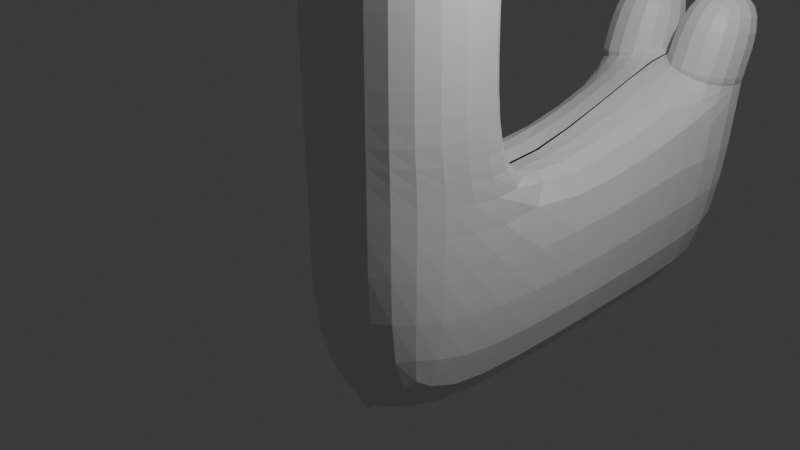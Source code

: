 # Source: Bird.blend  (saved by Blender 4.5.90; exported with 4.5.12 LTS)
import bpy
from mathutils import Matrix  # noqa: F401  (used for matrix-valued properties, if any)

bpy.ops.wm.read_factory_settings(use_empty=True)
scene = bpy.context.scene
scene.name = 'Scene'

# ---- collections
col_collection = bpy.data.collections.new('Collection'); scene.collection.children.link(col_collection)

# ---- materials (node trees are filled in below, after node groups)
mat_material = bpy.data.materials.new('Material')
mat_material.alpha_threshold = 0.0
mat_material.roughness = 0.5
mat_material.line_color = (0.0, 0.0, 0.0, 1.0)

# ---- material node trees
mat_material.use_nodes = True; mat_material.node_tree.nodes.clear()
_N = mat_material.node_tree.nodes; _L = mat_material.node_tree.links
n0 = _N.new('ShaderNodeOutputMaterial'); n0.name = 'Material Output'; n0.location = (200, 100)
n1 = _N.new('ShaderNodeBsdfPrincipled'); n1.name = 'Principled BSDF'; n1.location = (-200, 100)
n1.inputs[3].default_value = 1.45
_L.new(n1.outputs[0], n0.inputs[0])
n0.is_active_output = True

# ---- world
world_world = bpy.data.worlds.new('World'); scene.world = world_world
world_world.use_nodes = True; world_world.node_tree.nodes.clear()
_N = world_world.node_tree.nodes; _L = world_world.node_tree.links
n0 = _N.new('ShaderNodeOutputWorld'); n0.name = 'World Output'; n0.location = (200, 100)
n1 = _N.new('ShaderNodeBackground'); n1.name = 'Background'; n1.location = (-200, 100)
n1.inputs[0].default_value = (0.05088, 0.05088, 0.05088, 1.0)
_L.new(n1.outputs[0], n0.inputs[0])
n0.is_active_output = True
world_world.color = (0.05088, 0.05088, 0.05088)
world_world.sun_shadow_jitter_overblur = 0.0

# ---- cameras
cam_camera = bpy.data.cameras.new('Camera')
cam_camera.clip_end = 100.0
cam_camera.ortho_scale = 7.314

# ---- lights
light_light = bpy.data.lights.new('Light', 'POINT')
light_light.energy = 1000.0
light_light.shadow_soft_size = 0.1

# ---- meshes
me_cube = bpy.data.meshes.new('Cube')
me_cube.from_pydata([(0.9055, 0.7428, 2.377), (1.032, 0.614, -2.1), (0.9017, -0.7209, 2.377), (0.9017, -0.7209, -2.113), (0.9017, -0.7209, 3.931), (0.9055, 0.7352, 3.931), (0.7857, 1.307, 0.04804), (0.9017, -0.7209, 0.675), (0.9947, 4.774, -1.961), (0.9938, 5.177, 0.6375), (0.9055, 0.7428, 0.9459), (0.9017, -0.7209, 0.9459), (0.03185, 0.6051, -2.1), (0.0, -1.0, 2.377), (0.0, -1.0, -2.113), (0.0, 1.0, 2.377), (0.0, -1.0, 3.931), (0.0, 1.0, 3.931), (0.02627, 1.23, -0.2384), (0.0, -1.0, 0.675), (-0.00528, 4.765, -1.961), (0.03879, 5.142, 0.9319), (0.0, 1.0, 0.9459), (0.0, -1.0, 0.9459), (1.004, 3.684, -2.067), (0.8919, 4.161, 0.4514), (-0.004146, 4.109, 0.7218), (0.004445, 3.675, -2.067), (0.03819, 5.209, 0.7158), (0.9943, 5.127, 0.4342), (-0.004557, 4.155, 0.876), (0.8924, 4.098, 0.6099), (0.02318, 5.199, 0.6826), (0.9996, 5.139, 0.4751), (-0.009085, 4.144, 0.8374), (0.9067, 4.107, 0.6408), (0.01346, 5.19, 0.6167), (1.011, 5.149, 0.5514), (-0.01936, 4.134, 0.7655), (0.9157, 4.116, 0.7023), (0.01232, 5.186, 0.5918), (1.012, 5.153, 0.5802), (-0.02047, 4.13, 0.7383), (0.9167, 4.119, 0.7255), (0.03217, 5.541, 1.571), (1.032, 5.509, 1.559), (-0.000628, 4.486, 1.717), (0.9366, 4.474, 1.704)], [], [(13, 2, 4, 16), (12, 1, 3, 14), (10, 0, 2, 11), (22, 15, 0, 10), (2, 0, 5, 4), (1, 6, 7, 3), (20, 21, 9, 8), (25, 24, 8, 9), (26, 25, 31, 30), (18, 22, 10, 6), (6, 10, 11, 7), (7, 11, 23, 19), (3, 7, 19, 14), (24, 27, 20, 8), (0, 15, 17, 5), (5, 17, 16, 4), (11, 2, 13, 23), (1, 12, 27, 24), (18, 6, 25, 26), (6, 1, 24, 25), (31, 29, 33, 35), (21, 26, 30, 28), (25, 9, 29, 31), (9, 21, 28, 29), (33, 32, 36, 37), (29, 28, 32, 33), (30, 31, 35, 34), (28, 30, 34, 32), (38, 39, 43, 42), (34, 35, 39, 38), (32, 34, 38, 36), (35, 33, 37, 39), (43, 41, 45, 47), (36, 38, 42, 40), (39, 37, 41, 43), (37, 36, 40, 41), (46, 47, 45, 44), (41, 40, 44, 45), (42, 43, 47, 46), (40, 42, 46, 44)])
_uv = me_cube.uv_layers.new(name='UVMap')
_uv.uv.foreach_set('vector', [0.625, 0.875, 0.625, 0.75, 0.625, 0.75, 0.625, 0.875, 0.25, 0.5, 0.375, 0.5, 0.375, 0.75, 0.25, 0.75, 0.5497, 0.5, 0.625, 0.5, 0.625, 0.75, 0.5497, 0.75, 0.5497, 0.375, 0.625, 0.375, 0.625, 0.5, 0.5497, 0.5, 0.625, 0.75, 0.625, 0.5, 0.625, 0.5, 0.625, 0.75, 0.375, 0.5, 0.5216, 0.5, 0.5216, 0.75, 0.375, 0.75, 0.375, 0.375, 0.5216, 0.375, 0.5216, 0.5, 0.375, 0.5, 0.5216, 0.5, 0.375, 0.5, 0.375, 0.5, 0.5216, 0.5, 0.5216, 0.375, 0.5216, 0.5, 0.5216, 0.5, 0.5216, 0.375, 0.5216, 0.375, 0.5497, 0.375, 0.5497, 0.5, 0.5216, 0.5, 0.5216, 0.5, 0.5497, 0.5, 0.5497, 0.75, 0.5216, 0.75, 0.5216, 0.75, 0.5497, 0.75, 0.5497, 0.875, 0.5216, 0.875, 0.375, 0.75, 0.5216, 0.75, 0.5216, 0.875, 0.375, 0.875, 0.375, 0.5, 0.25, 0.5, 0.25, 0.5, 0.375, 0.5, 0.625, 0.5, 0.625, 0.375, 0.625, 0.375, 0.625, 0.5, 0.625, 0.5, 0.75, 0.5, 0.75, 0.75, 0.625, 0.75, 0.5497, 0.75, 0.625, 0.75, 0.625, 0.875, 0.5497, 0.875, 0.375, 0.5, 0.25, 0.5, 0.25, 0.5, 0.375, 0.5, 0.5216, 0.375, 0.5216, 0.5, 0.5216, 0.5, 0.5216, 0.375, 0.5216, 0.5, 0.375, 0.5, 0.375, 0.5, 0.5216, 0.5, 0.5216, 0.5, 0.5216, 0.5, 0.5216, 0.5, 0.5216, 0.5, 0.0, 0.0, 0.0, 0.0, 0.0, 0.0, 0.0, 0.0, 0.5216, 0.5, 0.5216, 0.5, 0.5216, 0.5, 0.5216, 0.5, 0.5216, 0.5, 0.5216, 0.375, 0.5216, 0.375, 0.5216, 0.5, 0.5216, 0.5, 0.5216, 0.375, 0.5216, 0.375, 0.5216, 0.5, 0.5216, 0.5, 0.5216, 0.375, 0.5216, 0.375, 0.5216, 0.5, 0.5216, 0.375, 0.5216, 0.5, 0.5216, 0.5, 0.5216, 0.375, 0.0, 0.0, 0.0, 0.0, 0.0, 0.0, 0.0, 0.0, 0.5216, 0.375, 0.5216, 0.5, 0.5216, 0.5, 0.5216, 0.375, 0.5216, 0.375, 0.5216, 0.5, 0.5216, 0.5, 0.5216, 0.375, 0.0, 0.0, 0.0, 0.0, 0.0, 0.0, 0.0, 0.0, 0.5216, 0.5, 0.5216, 0.5, 0.5216, 0.5, 0.5216, 0.5, 0.5216, 0.5, 0.5216, 0.5, 0.5216, 0.5, 0.5216, 0.5, 0.0, 0.0, 0.0, 0.0, 0.0, 0.0, 0.0, 0.0, 0.5216, 0.5, 0.5216, 0.5, 0.5216, 0.5, 0.5216, 0.5, 0.5216, 0.5, 0.5216, 0.375, 0.5216, 0.375, 0.5216, 0.5, 0.5216, 0.375, 0.5216, 0.5, 0.5216, 0.5, 0.5216, 0.375, 0.5216, 0.5, 0.5216, 0.375, 0.5216, 0.375, 0.5216, 0.5, 0.5216, 0.375, 0.5216, 0.5, 0.5216, 0.5, 0.5216, 0.375, 0.0, 0.0, 0.0, 0.0, 0.0, 0.0, 0.0, 0.0])
me_cube.materials.append(mat_material)
me_cube.use_mirror_vertex_groups = False
me_cube.update()

# ---- objects
ob_cube = bpy.data.objects.new('Cube', me_cube)
ob_light = bpy.data.objects.new('Light', light_light)
ob_camera = bpy.data.objects.new('Camera', cam_camera)

# ---- transforms, parenting, visibility, modifiers, constraints
ob_cube.location = (0.0, 0.0, 0.0)
ob_cube.lock_rotations_4d = False
ob_cube.empty_display_type = 'ARROWS'
ob_cube.lineart.crease_threshold = 0.0
_m = ob_cube.modifiers.new('Mirror', 'MIRROR')
_m = ob_cube.modifiers.new('Subdivision', 'SUBSURF')
_m.levels = 3
ob_light.location = (4.076, 1.005, 5.904)
ob_light.rotation_euler = (0.6503, 0.05522, 1.866)
ob_light.lock_rotations_4d = False
ob_light.empty_display_type = 'ARROWS'
ob_light.color = (0.0, 0.0, 0.0, 0.0)
ob_light.lineart.crease_threshold = 0.0
ob_camera.location = (7.359, -6.926, 4.958)
ob_camera.rotation_euler = (1.109, 0.0, 0.8149)
ob_camera.lock_rotations_4d = False
ob_camera.empty_display_type = 'ARROWS'
ob_camera.color = (0.0, 0.0, 0.0, 0.0)
ob_camera.display_type = 'WIRE'
ob_camera.lineart.crease_threshold = 0.0

# ---- collection membership
col_collection.objects.link(ob_cube)
col_collection.objects.link(ob_light)
col_collection.objects.link(ob_camera)

# ---- scene / render settings (as saved in the file)
scene.camera = ob_camera
scene.frame_start = 1; scene.frame_end = 250; scene.frame_set(1)
scene.render.engine = 'BLENDER_EEVEE_NEXT'
bpy.context.view_layer.update()
